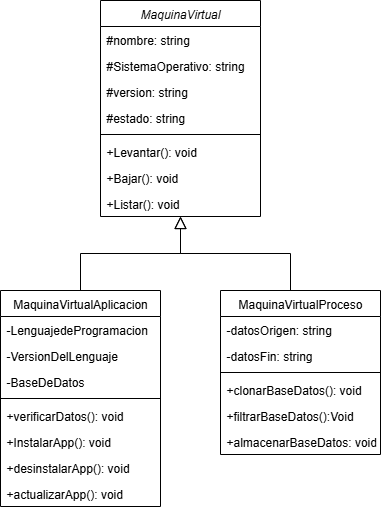

The diagram above was exported from draw.io. Its source (the exported page's mxGraphModel, read from the mxfile embedded in the PNG):
<mxGraphModel dx="1042" dy="562" grid="1" gridSize="10" guides="1" tooltips="1" connect="1" arrows="1" fold="1" page="1" pageScale="1" pageWidth="827" pageHeight="1169" math="0" shadow="0">
  <root>
    <mxCell id="WIyWlLk6GJQsqaUBKTNV-0" />
    <mxCell id="WIyWlLk6GJQsqaUBKTNV-1" parent="WIyWlLk6GJQsqaUBKTNV-0" />
    <mxCell id="zkfFHV4jXpPFQw0GAbJ--0" value="MaquinaVirtual" style="swimlane;fontStyle=2;align=center;verticalAlign=top;childLayout=stackLayout;horizontal=1;startSize=26;horizontalStack=0;resizeParent=1;resizeLast=0;collapsible=1;marginBottom=0;rounded=0;shadow=0;strokeWidth=1;" parent="WIyWlLk6GJQsqaUBKTNV-1" vertex="1">
      <mxGeometry x="220" y="70" width="160" height="216" as="geometry">
        <mxRectangle x="230" y="140" width="160" height="26" as="alternateBounds" />
      </mxGeometry>
    </mxCell>
    <mxCell id="zkfFHV4jXpPFQw0GAbJ--1" value="#nombre: string" style="text;align=left;verticalAlign=top;spacingLeft=4;spacingRight=4;overflow=hidden;rotatable=0;points=[[0,0.5],[1,0.5]];portConstraint=eastwest;" parent="zkfFHV4jXpPFQw0GAbJ--0" vertex="1">
      <mxGeometry y="26" width="160" height="26" as="geometry" />
    </mxCell>
    <mxCell id="zkfFHV4jXpPFQw0GAbJ--2" value="#SistemaOperativo: string" style="text;align=left;verticalAlign=top;spacingLeft=4;spacingRight=4;overflow=hidden;rotatable=0;points=[[0,0.5],[1,0.5]];portConstraint=eastwest;rounded=0;shadow=0;html=0;" parent="zkfFHV4jXpPFQw0GAbJ--0" vertex="1">
      <mxGeometry y="52" width="160" height="26" as="geometry" />
    </mxCell>
    <mxCell id="zkfFHV4jXpPFQw0GAbJ--3" value="#version: string" style="text;align=left;verticalAlign=top;spacingLeft=4;spacingRight=4;overflow=hidden;rotatable=0;points=[[0,0.5],[1,0.5]];portConstraint=eastwest;rounded=0;shadow=0;html=0;" parent="zkfFHV4jXpPFQw0GAbJ--0" vertex="1">
      <mxGeometry y="78" width="160" height="26" as="geometry" />
    </mxCell>
    <mxCell id="3euMD5kJklrE_-PE-lyp-1" value="#estado: string" style="text;align=left;verticalAlign=top;spacingLeft=4;spacingRight=4;overflow=hidden;rotatable=0;points=[[0,0.5],[1,0.5]];portConstraint=eastwest;rounded=0;shadow=0;html=0;" vertex="1" parent="zkfFHV4jXpPFQw0GAbJ--0">
      <mxGeometry y="104" width="160" height="26" as="geometry" />
    </mxCell>
    <mxCell id="zkfFHV4jXpPFQw0GAbJ--4" value="" style="line;html=1;strokeWidth=1;align=left;verticalAlign=middle;spacingTop=-1;spacingLeft=3;spacingRight=3;rotatable=0;labelPosition=right;points=[];portConstraint=eastwest;" parent="zkfFHV4jXpPFQw0GAbJ--0" vertex="1">
      <mxGeometry y="130" width="160" height="8" as="geometry" />
    </mxCell>
    <mxCell id="zkfFHV4jXpPFQw0GAbJ--5" value="+Levantar(): void" style="text;align=left;verticalAlign=top;spacingLeft=4;spacingRight=4;overflow=hidden;rotatable=0;points=[[0,0.5],[1,0.5]];portConstraint=eastwest;" parent="zkfFHV4jXpPFQw0GAbJ--0" vertex="1">
      <mxGeometry y="138" width="160" height="26" as="geometry" />
    </mxCell>
    <mxCell id="3euMD5kJklrE_-PE-lyp-8" value="+Bajar(): void" style="text;align=left;verticalAlign=top;spacingLeft=4;spacingRight=4;overflow=hidden;rotatable=0;points=[[0,0.5],[1,0.5]];portConstraint=eastwest;" vertex="1" parent="zkfFHV4jXpPFQw0GAbJ--0">
      <mxGeometry y="164" width="160" height="26" as="geometry" />
    </mxCell>
    <mxCell id="3euMD5kJklrE_-PE-lyp-14" value="+Listar(): void" style="text;align=left;verticalAlign=top;spacingLeft=4;spacingRight=4;overflow=hidden;rotatable=0;points=[[0,0.5],[1,0.5]];portConstraint=eastwest;" vertex="1" parent="zkfFHV4jXpPFQw0GAbJ--0">
      <mxGeometry y="190" width="160" height="26" as="geometry" />
    </mxCell>
    <mxCell id="zkfFHV4jXpPFQw0GAbJ--6" value="MaquinaVirtualAplicacion" style="swimlane;fontStyle=0;align=center;verticalAlign=top;childLayout=stackLayout;horizontal=1;startSize=26;horizontalStack=0;resizeParent=1;resizeLast=0;collapsible=1;marginBottom=0;rounded=0;shadow=0;strokeWidth=1;" parent="WIyWlLk6GJQsqaUBKTNV-1" vertex="1">
      <mxGeometry x="120" y="360" width="160" height="216" as="geometry">
        <mxRectangle x="130" y="380" width="160" height="26" as="alternateBounds" />
      </mxGeometry>
    </mxCell>
    <mxCell id="zkfFHV4jXpPFQw0GAbJ--7" value="-LenguajedeProgramacion" style="text;align=left;verticalAlign=top;spacingLeft=4;spacingRight=4;overflow=hidden;rotatable=0;points=[[0,0.5],[1,0.5]];portConstraint=eastwest;" parent="zkfFHV4jXpPFQw0GAbJ--6" vertex="1">
      <mxGeometry y="26" width="160" height="26" as="geometry" />
    </mxCell>
    <mxCell id="zkfFHV4jXpPFQw0GAbJ--8" value="-VersionDelLenguaje" style="text;align=left;verticalAlign=top;spacingLeft=4;spacingRight=4;overflow=hidden;rotatable=0;points=[[0,0.5],[1,0.5]];portConstraint=eastwest;rounded=0;shadow=0;html=0;" parent="zkfFHV4jXpPFQw0GAbJ--6" vertex="1">
      <mxGeometry y="52" width="160" height="26" as="geometry" />
    </mxCell>
    <mxCell id="3euMD5kJklrE_-PE-lyp-9" value="-BaseDeDatos    " style="text;align=left;verticalAlign=top;spacingLeft=4;spacingRight=4;overflow=hidden;rotatable=0;points=[[0,0.5],[1,0.5]];portConstraint=eastwest;rounded=0;shadow=0;html=0;" vertex="1" parent="zkfFHV4jXpPFQw0GAbJ--6">
      <mxGeometry y="78" width="160" height="26" as="geometry" />
    </mxCell>
    <mxCell id="zkfFHV4jXpPFQw0GAbJ--9" value="" style="line;html=1;strokeWidth=1;align=left;verticalAlign=middle;spacingTop=-1;spacingLeft=3;spacingRight=3;rotatable=0;labelPosition=right;points=[];portConstraint=eastwest;" parent="zkfFHV4jXpPFQw0GAbJ--6" vertex="1">
      <mxGeometry y="104" width="160" height="8" as="geometry" />
    </mxCell>
    <mxCell id="3euMD5kJklrE_-PE-lyp-10" value="+verificarDatos(): void" style="text;align=left;verticalAlign=top;spacingLeft=4;spacingRight=4;overflow=hidden;rotatable=0;points=[[0,0.5],[1,0.5]];portConstraint=eastwest;rounded=0;shadow=0;html=0;" vertex="1" parent="zkfFHV4jXpPFQw0GAbJ--6">
      <mxGeometry y="112" width="160" height="26" as="geometry" />
    </mxCell>
    <mxCell id="3euMD5kJklrE_-PE-lyp-11" value="+InstalarApp(): void" style="text;align=left;verticalAlign=top;spacingLeft=4;spacingRight=4;overflow=hidden;rotatable=0;points=[[0,0.5],[1,0.5]];portConstraint=eastwest;rounded=0;shadow=0;html=0;" vertex="1" parent="zkfFHV4jXpPFQw0GAbJ--6">
      <mxGeometry y="138" width="160" height="26" as="geometry" />
    </mxCell>
    <mxCell id="3euMD5kJklrE_-PE-lyp-12" value="+desinstalarApp(): void" style="text;align=left;verticalAlign=top;spacingLeft=4;spacingRight=4;overflow=hidden;rotatable=0;points=[[0,0.5],[1,0.5]];portConstraint=eastwest;rounded=0;shadow=0;html=0;" vertex="1" parent="zkfFHV4jXpPFQw0GAbJ--6">
      <mxGeometry y="164" width="160" height="26" as="geometry" />
    </mxCell>
    <mxCell id="3euMD5kJklrE_-PE-lyp-13" value="+actualizarApp(): void" style="text;align=left;verticalAlign=top;spacingLeft=4;spacingRight=4;overflow=hidden;rotatable=0;points=[[0,0.5],[1,0.5]];portConstraint=eastwest;rounded=0;shadow=0;html=0;" vertex="1" parent="zkfFHV4jXpPFQw0GAbJ--6">
      <mxGeometry y="190" width="160" height="26" as="geometry" />
    </mxCell>
    <mxCell id="zkfFHV4jXpPFQw0GAbJ--12" value="" style="endArrow=block;endSize=10;endFill=0;shadow=0;strokeWidth=1;rounded=0;curved=0;edgeStyle=elbowEdgeStyle;elbow=vertical;" parent="WIyWlLk6GJQsqaUBKTNV-1" source="zkfFHV4jXpPFQw0GAbJ--6" target="zkfFHV4jXpPFQw0GAbJ--0" edge="1">
      <mxGeometry width="160" relative="1" as="geometry">
        <mxPoint x="200" y="203" as="sourcePoint" />
        <mxPoint x="200" y="203" as="targetPoint" />
      </mxGeometry>
    </mxCell>
    <mxCell id="zkfFHV4jXpPFQw0GAbJ--16" value="" style="endArrow=block;endSize=10;endFill=0;shadow=0;strokeWidth=1;rounded=0;curved=0;edgeStyle=elbowEdgeStyle;elbow=vertical;" parent="WIyWlLk6GJQsqaUBKTNV-1" target="zkfFHV4jXpPFQw0GAbJ--0" edge="1">
      <mxGeometry width="160" relative="1" as="geometry">
        <mxPoint x="410" y="360" as="sourcePoint" />
        <mxPoint x="310" y="271" as="targetPoint" />
      </mxGeometry>
    </mxCell>
    <mxCell id="3euMD5kJklrE_-PE-lyp-2" value="MaquinaVirtualProceso" style="swimlane;fontStyle=0;align=center;verticalAlign=top;childLayout=stackLayout;horizontal=1;startSize=26;horizontalStack=0;resizeParent=1;resizeLast=0;collapsible=1;marginBottom=0;rounded=0;shadow=0;strokeWidth=1;" vertex="1" parent="WIyWlLk6GJQsqaUBKTNV-1">
      <mxGeometry x="340" y="360" width="160" height="164" as="geometry">
        <mxRectangle x="130" y="380" width="160" height="26" as="alternateBounds" />
      </mxGeometry>
    </mxCell>
    <mxCell id="3euMD5kJklrE_-PE-lyp-3" value="-datosOrigen: string" style="text;align=left;verticalAlign=top;spacingLeft=4;spacingRight=4;overflow=hidden;rotatable=0;points=[[0,0.5],[1,0.5]];portConstraint=eastwest;" vertex="1" parent="3euMD5kJklrE_-PE-lyp-2">
      <mxGeometry y="26" width="160" height="26" as="geometry" />
    </mxCell>
    <mxCell id="3euMD5kJklrE_-PE-lyp-4" value="-datosFin: string" style="text;align=left;verticalAlign=top;spacingLeft=4;spacingRight=4;overflow=hidden;rotatable=0;points=[[0,0.5],[1,0.5]];portConstraint=eastwest;rounded=0;shadow=0;html=0;" vertex="1" parent="3euMD5kJklrE_-PE-lyp-2">
      <mxGeometry y="52" width="160" height="26" as="geometry" />
    </mxCell>
    <mxCell id="3euMD5kJklrE_-PE-lyp-5" value="" style="line;html=1;strokeWidth=1;align=left;verticalAlign=middle;spacingTop=-1;spacingLeft=3;spacingRight=3;rotatable=0;labelPosition=right;points=[];portConstraint=eastwest;" vertex="1" parent="3euMD5kJklrE_-PE-lyp-2">
      <mxGeometry y="78" width="160" height="8" as="geometry" />
    </mxCell>
    <mxCell id="3euMD5kJklrE_-PE-lyp-6" value="+clonarBaseDatos(): void" style="text;align=left;verticalAlign=top;spacingLeft=4;spacingRight=4;overflow=hidden;rotatable=0;points=[[0,0.5],[1,0.5]];portConstraint=eastwest;fontStyle=0" vertex="1" parent="3euMD5kJklrE_-PE-lyp-2">
      <mxGeometry y="86" width="160" height="26" as="geometry" />
    </mxCell>
    <mxCell id="3euMD5kJklrE_-PE-lyp-7" value="+filtrarBaseDatos():Void" style="text;align=left;verticalAlign=top;spacingLeft=4;spacingRight=4;overflow=hidden;rotatable=0;points=[[0,0.5],[1,0.5]];portConstraint=eastwest;" vertex="1" parent="3euMD5kJklrE_-PE-lyp-2">
      <mxGeometry y="112" width="160" height="26" as="geometry" />
    </mxCell>
    <mxCell id="3euMD5kJklrE_-PE-lyp-15" value="+almacenarBaseDatos: void()" style="text;align=left;verticalAlign=top;spacingLeft=4;spacingRight=4;overflow=hidden;rotatable=0;points=[[0,0.5],[1,0.5]];portConstraint=eastwest;" vertex="1" parent="3euMD5kJklrE_-PE-lyp-2">
      <mxGeometry y="138" width="160" height="26" as="geometry" />
    </mxCell>
  </root>
</mxGraphModel>